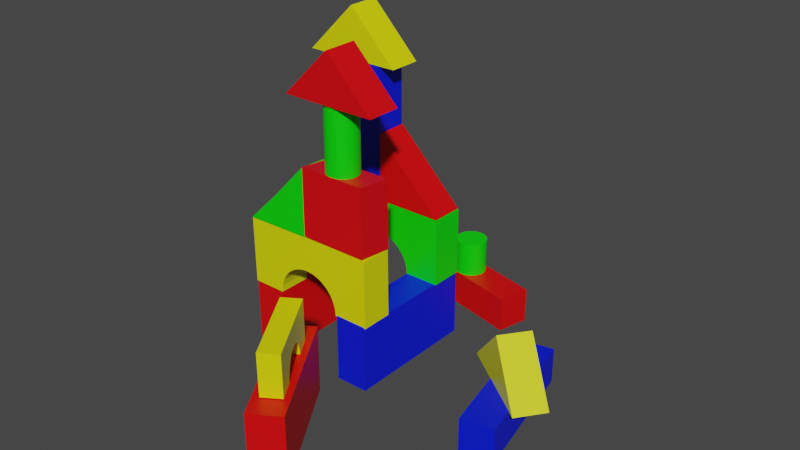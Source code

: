 # Source: klosser.blend  (saved by Blender 3.6.11; exported with 4.5.12 LTS)
import bpy
from mathutils import Matrix  # noqa: F401  (used for matrix-valued properties, if any)

bpy.ops.wm.read_factory_settings(use_empty=True)
scene = bpy.context.scene
scene.name = 'Scene'

# ---- collections
col_collection = bpy.data.collections.new('Collection'); scene.collection.children.link(col_collection)

# ---- materials (node trees are filled in below, after node groups)
mat_material_003 = bpy.data.materials.new('Material.003')
mat_material_003.use_transparent_shadow = False
mat_material_001 = bpy.data.materials.new('Material.001')
mat_material_001.use_transparent_shadow = False
mat_material_002 = bpy.data.materials.new('Material.002')
mat_material_002.use_transparent_shadow = False
mat_material_004 = bpy.data.materials.new('Material.004')
mat_material_004.use_transparent_shadow = False
mat_material_006 = bpy.data.materials.new('Material.006')
mat_material_006.use_transparent_shadow = False
mat_material_005 = bpy.data.materials.new('Material.005')
mat_material_005.use_transparent_shadow = False
mat_material_008 = bpy.data.materials.new('Material.008')
mat_material_008.use_transparent_shadow = False
mat_material_009 = bpy.data.materials.new('Material.009')
mat_material_009.use_transparent_shadow = False
mat_material_007 = bpy.data.materials.new('Material.007')
mat_material_007.use_transparent_shadow = False
mat_material_011 = bpy.data.materials.new('Material.011')
mat_material_011.use_transparent_shadow = False
mat_material_010 = bpy.data.materials.new('Material.010')
mat_material_010.use_transparent_shadow = False

# ---- material node trees
mat_material_003.use_nodes = True; mat_material_003.node_tree.nodes.clear()
_N = mat_material_003.node_tree.nodes; _L = mat_material_003.node_tree.links
n0 = _N.new('ShaderNodeBsdfPrincipled'); n0.name = 'Principled BSDF'; n0.location = (10, 300)
n0.distribution = 'GGX'
n0.subsurface_method = 'RANDOM_WALK_SKIN'
n0.inputs[0].default_value = (0.0006064, 0.7991, 0.0, 1.0)
n0.inputs[3].default_value = 1.45
n0.inputs[27].default_value = (0.0, 0.0, 0.0, 1.0)
n0.inputs[28].default_value = 1.0
n1 = _N.new('ShaderNodeOutputMaterial'); n1.name = 'Material Output'; n1.location = (300, 300)
_L.new(n0.outputs[0], n1.inputs[0])
n1.is_active_output = True
mat_material_001.use_nodes = True; mat_material_001.node_tree.nodes.clear()
_N = mat_material_001.node_tree.nodes; _L = mat_material_001.node_tree.links
n0 = _N.new('ShaderNodeBsdfPrincipled'); n0.name = 'Principled BSDF'; n0.location = (10, 300)
n0.distribution = 'GGX'
n0.subsurface_method = 'RANDOM_WALK_SKIN'
n0.inputs[0].default_value = (0.7991, 0.0, 0.0009106, 1.0)
n0.inputs[3].default_value = 1.45
n0.inputs[27].default_value = (0.0, 0.0, 0.0, 1.0)
n0.inputs[28].default_value = 1.0
n1 = _N.new('ShaderNodeOutputMaterial'); n1.name = 'Material Output'; n1.location = (300, 300)
_L.new(n0.outputs[0], n1.inputs[0])
n1.is_active_output = True
mat_material_002.use_nodes = True; mat_material_002.node_tree.nodes.clear()
_N = mat_material_002.node_tree.nodes; _L = mat_material_002.node_tree.links
n0 = _N.new('ShaderNodeBsdfPrincipled'); n0.name = 'Principled BSDF'; n0.location = (10, 300)
n0.distribution = 'GGX'
n0.subsurface_method = 'RANDOM_WALK_SKIN'
n0.inputs[0].default_value = (0.0, 0.009721, 0.7991, 1.0)
n0.inputs[3].default_value = 1.45
n0.inputs[27].default_value = (0.0, 0.0, 0.0, 1.0)
n0.inputs[28].default_value = 1.0
n1 = _N.new('ShaderNodeOutputMaterial'); n1.name = 'Material Output'; n1.location = (300, 300)
_L.new(n0.outputs[0], n1.inputs[0])
n1.is_active_output = True
mat_material_004.use_nodes = True; mat_material_004.node_tree.nodes.clear()
_N = mat_material_004.node_tree.nodes; _L = mat_material_004.node_tree.links
n0 = _N.new('ShaderNodeBsdfPrincipled'); n0.name = 'Principled BSDF'; n0.location = (10, 300)
n0.distribution = 'GGX'
n0.subsurface_method = 'RANDOM_WALK_SKIN'
n0.inputs[0].default_value = (0.7913, 0.7991, 0.0, 1.0)
n0.inputs[3].default_value = 1.45
n0.inputs[27].default_value = (0.0, 0.0, 0.0, 1.0)
n0.inputs[28].default_value = 1.0
n1 = _N.new('ShaderNodeOutputMaterial'); n1.name = 'Material Output'; n1.location = (300, 300)
_L.new(n0.outputs[0], n1.inputs[0])
n1.is_active_output = True
mat_material_006.use_nodes = True; mat_material_006.node_tree.nodes.clear()
_N = mat_material_006.node_tree.nodes; _L = mat_material_006.node_tree.links
n0 = _N.new('ShaderNodeBsdfPrincipled'); n0.name = 'Principled BSDF'; n0.location = (10, 300)
n0.distribution = 'GGX'
n0.subsurface_method = 'RANDOM_WALK_SKIN'
n0.inputs[0].default_value = (0.7991, 0.0, 0.0009106, 1.0)
n0.inputs[3].default_value = 1.45
n0.inputs[27].default_value = (0.0, 0.0, 0.0, 1.0)
n0.inputs[28].default_value = 1.0
n1 = _N.new('ShaderNodeOutputMaterial'); n1.name = 'Material Output'; n1.location = (300, 300)
_L.new(n0.outputs[0], n1.inputs[0])
n1.is_active_output = True
mat_material_005.use_nodes = True; mat_material_005.node_tree.nodes.clear()
_N = mat_material_005.node_tree.nodes; _L = mat_material_005.node_tree.links
n0 = _N.new('ShaderNodeBsdfPrincipled'); n0.name = 'Principled BSDF'; n0.location = (10, 300)
n0.distribution = 'GGX'
n0.subsurface_method = 'RANDOM_WALK_SKIN'
n0.inputs[0].default_value = (0.0, 0.009721, 0.7991, 1.0)
n0.inputs[3].default_value = 1.45
n0.inputs[27].default_value = (0.0, 0.0, 0.0, 1.0)
n0.inputs[28].default_value = 1.0
n1 = _N.new('ShaderNodeOutputMaterial'); n1.name = 'Material Output'; n1.location = (300, 300)
_L.new(n0.outputs[0], n1.inputs[0])
n1.is_active_output = True
mat_material_008.use_nodes = True; mat_material_008.node_tree.nodes.clear()
_N = mat_material_008.node_tree.nodes; _L = mat_material_008.node_tree.links
n0 = _N.new('ShaderNodeBsdfPrincipled'); n0.name = 'Principled BSDF'; n0.location = (10, 300)
n0.distribution = 'GGX'
n0.subsurface_method = 'RANDOM_WALK_SKIN'
n0.inputs[0].default_value = (0.7913, 0.7991, 0.0, 1.0)
n0.inputs[3].default_value = 1.45
n0.inputs[27].default_value = (0.0, 0.0, 0.0, 1.0)
n0.inputs[28].default_value = 1.0
n1 = _N.new('ShaderNodeOutputMaterial'); n1.name = 'Material Output'; n1.location = (300, 300)
_L.new(n0.outputs[0], n1.inputs[0])
n1.is_active_output = True
mat_material_009.use_nodes = True; mat_material_009.node_tree.nodes.clear()
_N = mat_material_009.node_tree.nodes; _L = mat_material_009.node_tree.links
n0 = _N.new('ShaderNodeBsdfPrincipled'); n0.name = 'Principled BSDF'; n0.location = (10, 300)
n0.distribution = 'GGX'
n0.subsurface_method = 'RANDOM_WALK_SKIN'
n0.inputs[0].default_value = (0.0006064, 0.7991, 0.0, 1.0)
n0.inputs[3].default_value = 1.45
n0.inputs[27].default_value = (0.0, 0.0, 0.0, 1.0)
n0.inputs[28].default_value = 1.0
n1 = _N.new('ShaderNodeOutputMaterial'); n1.name = 'Material Output'; n1.location = (300, 300)
_L.new(n0.outputs[0], n1.inputs[0])
n1.is_active_output = True
mat_material_007.use_nodes = True; mat_material_007.node_tree.nodes.clear()
_N = mat_material_007.node_tree.nodes; _L = mat_material_007.node_tree.links
n0 = _N.new('ShaderNodeBsdfPrincipled'); n0.name = 'Principled BSDF'; n0.location = (10, 300)
n0.distribution = 'GGX'
n0.subsurface_method = 'RANDOM_WALK_SKIN'
n0.inputs[0].default_value = (0.7991, 0.0, 0.003677, 1.0)
n0.inputs[3].default_value = 1.45
n0.inputs[27].default_value = (0.0, 0.0, 0.0, 1.0)
n0.inputs[28].default_value = 1.0
n1 = _N.new('ShaderNodeOutputMaterial'); n1.name = 'Material Output'; n1.location = (300, 300)
_L.new(n0.outputs[0], n1.inputs[0])
n1.is_active_output = True
mat_material_011.use_nodes = True; mat_material_011.node_tree.nodes.clear()
_N = mat_material_011.node_tree.nodes; _L = mat_material_011.node_tree.links
n0 = _N.new('ShaderNodeBsdfPrincipled'); n0.name = 'Principled BSDF'; n0.location = (10, 300)
n0.distribution = 'GGX'
n0.subsurface_method = 'RANDOM_WALK_SKIN'
n0.inputs[0].default_value = (0.7991, 0.0, 0.003677, 1.0)
n0.inputs[3].default_value = 1.45
n0.inputs[27].default_value = (0.0, 0.0, 0.0, 1.0)
n0.inputs[28].default_value = 1.0
n1 = _N.new('ShaderNodeOutputMaterial'); n1.name = 'Material Output'; n1.location = (300, 300)
_L.new(n0.outputs[0], n1.inputs[0])
n1.is_active_output = True
mat_material_010.use_nodes = True; mat_material_010.node_tree.nodes.clear()
_N = mat_material_010.node_tree.nodes; _L = mat_material_010.node_tree.links
n0 = _N.new('ShaderNodeBsdfPrincipled'); n0.name = 'Principled BSDF'; n0.location = (10, 300)
n0.distribution = 'GGX'
n0.subsurface_method = 'RANDOM_WALK_SKIN'
n0.inputs[0].default_value = (0.0006064, 0.7991, 0.0, 1.0)
n0.inputs[3].default_value = 1.45
n0.inputs[27].default_value = (0.0, 0.0, 0.0, 1.0)
n0.inputs[28].default_value = 1.0
n1 = _N.new('ShaderNodeOutputMaterial'); n1.name = 'Material Output'; n1.location = (300, 300)
_L.new(n0.outputs[0], n1.inputs[0])
n1.is_active_output = True

# ---- world
world_world = bpy.data.worlds.new('World'); scene.world = world_world
world_world.use_nodes = True; world_world.node_tree.nodes.clear()
_N = world_world.node_tree.nodes; _L = world_world.node_tree.links
n0 = _N.new('ShaderNodeOutputWorld'); n0.name = 'World Output'; n0.location = (300, 300)
n1 = _N.new('ShaderNodeBackground'); n1.name = 'Background'; n1.location = (10, 300)
n1.inputs[0].default_value = (0.05088, 0.05088, 0.05088, 1.0)
_L.new(n1.outputs[0], n0.inputs[0])
n0.is_active_output = True
world_world.color = (0.05088, 0.05088, 0.05088)
world_world.use_sun_shadow = False
world_world.sun_shadow_jitter_overblur = 0.0

# ---- meshes
me_cube_001 = bpy.data.meshes.new('Cube.001')
me_cube_001.from_pydata([(-2.048, -1.0, -1.0), (-2.048, -0.9962, -0.00648), (-2.048, 1.0, -1.0), (-2.048, 1.004, -0.00648), (2.0, -1.0, -1.0), (2.0, -0.9962, -0.00648), (2.0, 1.0, -1.0), (2.0, 1.004, -0.00648), (-1.042, -0.9962, -0.00648), (0.9557, -0.9962, -0.00648), (0.9557, -1.0, -1.0), (-1.042, -1.0, -1.0), (-0.04311, 0.01231, -1.0), (0.152, -0.006902, -1.0), (0.5125, -0.1562, -1.0), (0.664, -0.2806, -1.0), (0.3396, -0.06381, -1.0), (-1.024, -0.7926, -1.0), (-1.043, -0.9877, -1.0), (-0.8746, -0.4321, -1.0), (-0.5987, -0.1562, -1.0), (-0.7502, -0.2806, -1.0), (-0.967, -0.605, -1.0), (-0.2382, -0.006902, -1.0), (0.8808, -0.605, -1.0), (0.9569, -0.9877, -1.0), (0.9377, -0.7926, -1.0), (0.7884, -0.4321, -1.0), (-0.4258, -0.06381, -1.0), (-0.7502, -0.2767, -0.00648), (-0.5987, -0.1524, -0.00648), (-0.4258, -0.05997, -0.00648), (-0.04311, 0.01615, -0.00648), (-0.2382, -0.003065, -0.00648), (-1.043, -0.9839, -0.00648), (-1.024, -0.7888, -0.00648), (-0.967, -0.6012, -0.00648), (-0.8746, -0.4283, -0.00648), (0.152, -0.003065, -0.00648), (0.5125, -0.1524, -0.00648), (0.7884, -0.4283, -0.00648), (0.664, -0.2767, -0.00648), (0.9377, -0.7888, -0.00648), (0.9569, -0.9839, -0.00648), (0.8808, -0.6012, -0.00648), (0.3396, -0.05997, -0.00648)], [], [(0, 1, 3, 2), (2, 3, 7, 6), (6, 7, 5, 4), (1, 0, 11, 8), (4, 5, 9, 10), (18, 11, 0, 2, 6, 4, 10, 25, 26, 24, 27, 15, 14, 16, 13, 12, 23, 28, 20, 21, 19, 22, 17), (43, 9, 5, 7, 3, 1, 8, 34, 35, 36, 37, 29, 30, 31, 33, 32, 38, 45, 39, 41, 40, 44, 42), (32, 12, 13, 38), (38, 13, 16, 45), (45, 16, 14, 39), (39, 14, 15, 41), (15, 27, 40, 41), (27, 24, 44, 40), (24, 26, 42, 44), (26, 25, 43, 42), (9, 43, 25, 10), (8, 11, 18, 34), (34, 18, 17, 35), (35, 17, 22, 36), (36, 22, 19, 37), (37, 19, 21, 29), (29, 21, 20, 30), (30, 20, 28, 31), (31, 28, 23, 33), (33, 23, 12, 32)])
_uv = me_cube_001.uv_layers.new(name='UVMap')
_uv.uv.foreach_set('vector', [0.375, 0.0, 0.625, 0.0, 0.625, 0.25, 0.375, 0.25, 0.375, 0.25, 0.625, 0.25, 0.625, 0.5, 0.375, 0.5, 0.375, 0.5, 0.625, 0.5, 0.625, 0.75, 0.375, 0.75, 0.625, 1.0, 0.375, 1.0, 0.375, 0.9379, 0.625, 0.9379, 0.375, 0.75, 0.625, 0.75, 0.625, 0.8145, 0.375, 0.8145, 0.1871, 0.7485, 0.1871, 0.75, 0.125, 0.75, 0.125, 0.5, 0.375, 0.5, 0.375, 0.75, 0.3105, 0.75, 0.3106, 0.7485, 0.3094, 0.7241, 0.3059, 0.7006, 0.3002, 0.679, 0.2925, 0.6601, 0.2831, 0.6445, 0.2724, 0.633, 0.2609, 0.6259, 0.2488, 0.6235, 0.2368, 0.6259, 0.2252, 0.633, 0.2145, 0.6445, 0.2051, 0.6601, 0.1975, 0.679, 0.1918, 0.7006, 0.1882, 0.7241, 0.6894, 0.7485, 0.6895, 0.75, 0.625, 0.75, 0.625, 0.5, 0.875, 0.5, 0.875, 0.75, 0.8129, 0.75, 0.8129, 0.7485, 0.8118, 0.7241, 0.8082, 0.7006, 0.8025, 0.679, 0.7949, 0.6601, 0.7855, 0.6445, 0.7748, 0.633, 0.7632, 0.6259, 0.7512, 0.6235, 0.7391, 0.6259, 0.7276, 0.633, 0.7169, 0.6445, 0.7075, 0.6601, 0.6998, 0.679, 0.6941, 0.7006, 0.6906, 0.7241, 1.0, 0.8722, 1.0, 0.7597, 0.9688, 0.7597, 0.9688, 0.8722, 0.9688, 0.8722, 0.9688, 0.7597, 0.9375, 0.7597, 0.9375, 0.8722, 0.9375, 0.8722, 0.9375, 0.7597, 0.9062, 0.7597, 0.9062, 0.8722, 0.9062, 0.8722, 0.9062, 0.7597, 0.875, 0.7597, 0.875, 0.8722, 0.875, 0.7597, 0.8438, 0.7597, 0.8438, 0.8722, 0.875, 0.8722, 0.8438, 0.7597, 0.8125, 0.7597, 0.8125, 0.8722, 0.8438, 0.8722, 0.8125, 0.7597, 0.7812, 0.7597, 0.7812, 0.8722, 0.8125, 0.8722, 0.7812, 0.7597, 0.75, 0.7597, 0.75, 0.8722, 0.7812, 0.8722, 0.748, 0.8722, 0.75, 0.8722, 0.75, 0.7597, 0.748, 0.7597, 0.252, 0.8722, 0.252, 0.7597, 0.25, 0.7597, 0.25, 0.8722, 0.25, 0.8722, 0.25, 0.7597, 0.2188, 0.7597, 0.2188, 0.8722, 0.2188, 0.8722, 0.2188, 0.7597, 0.1875, 0.7597, 0.1875, 0.8722, 0.1875, 0.8722, 0.1875, 0.7597, 0.1562, 0.7597, 0.1562, 0.8722, 0.1562, 0.8722, 0.1562, 0.7597, 0.125, 0.7597, 0.125, 0.8722, 0.125, 0.8722, 0.125, 0.7597, 0.09375, 0.7597, 0.09375, 0.8722, 0.09375, 0.8722, 0.09375, 0.7597, 0.0625, 0.7597, 0.0625, 0.8722, 0.0625, 0.8722, 0.0625, 0.7597, 0.03125, 0.7597, 0.03125, 0.8722, 0.03125, 0.8722, 0.03125, 0.7597, 0.0, 0.7597, 0.0, 0.8722])
me_cube_001.materials.append(mat_material_003)
me_cube_001.update()
me_cube_002 = bpy.data.meshes.new('Cube.002')
me_cube_002.from_pydata([(-0.6049, -3.055, -1.0), (-0.6049, -3.055, 1.0), (-0.6049, 0.8824, -1.0), (-0.6049, 0.8824, 1.0), (0.3647, -3.055, -1.0), (0.3647, -3.055, 1.0), (0.3647, 0.8824, -1.0), (0.3647, 0.8824, 1.0)], [], [(0, 1, 3, 2), (2, 3, 7, 6), (6, 7, 5, 4), (4, 5, 1, 0), (2, 6, 4, 0), (7, 3, 1, 5)])
_uv = me_cube_002.uv_layers.new(name='UVMap')
_uv.uv.foreach_set('vector', [0.375, 0.0, 0.625, 0.0, 0.625, 0.25, 0.375, 0.25, 0.375, 0.25, 0.625, 0.25, 0.625, 0.5, 0.375, 0.5, 0.375, 0.5, 0.625, 0.5, 0.625, 0.75, 0.375, 0.75, 0.375, 0.75, 0.625, 0.75, 0.625, 1.0, 0.375, 1.0, 0.125, 0.5, 0.375, 0.5, 0.375, 0.75, 0.125, 0.75, 0.625, 0.5, 0.875, 0.5, 0.875, 0.75, 0.625, 0.75])
me_cube_002.materials.append(mat_material_001)
me_cube_002.update()
me_cube_003 = bpy.data.meshes.new('Cube.003')
me_cube_003.from_pydata([(-0.6049, -3.032, -1.0), (-0.6049, -3.032, 1.0), (-0.6049, 0.9295, -1.0), (-0.6049, 0.9295, 1.0), (0.3647, -3.032, -1.0), (0.3647, -3.032, 1.0), (0.3647, 0.9295, -1.0), (0.3647, 0.9295, 1.0)], [], [(0, 1, 3, 2), (2, 3, 7, 6), (6, 7, 5, 4), (4, 5, 1, 0), (2, 6, 4, 0), (7, 3, 1, 5)])
_uv = me_cube_003.uv_layers.new(name='UVMap')
_uv.uv.foreach_set('vector', [0.375, 0.0, 0.625, 0.0, 0.625, 0.25, 0.375, 0.25, 0.375, 0.25, 0.625, 0.25, 0.625, 0.5, 0.375, 0.5, 0.375, 0.5, 0.625, 0.5, 0.625, 0.75, 0.375, 0.75, 0.375, 0.75, 0.625, 0.75, 0.625, 1.0, 0.375, 1.0, 0.125, 0.5, 0.375, 0.5, 0.375, 0.75, 0.125, 0.75, 0.625, 0.5, 0.875, 0.5, 0.875, 0.75, 0.625, 0.75])
me_cube_003.materials.append(mat_material_002)
me_cube_003.update()
me_cube_004 = bpy.data.meshes.new('Cube.004')
me_cube_004.from_pydata([(-2.048, -1.003, -1.494), (-2.048, -1.0, -0.55), (-2.048, 0.9965, -1.494), (-2.048, 1.0, -0.55), (2.0, -1.003, -1.494), (2.0, -1.0, -0.55), (2.0, 0.9965, -1.494), (2.0, 1.0, -0.55), (-1.042, -1.0, -0.55), (0.9557, -1.0, -0.55), (0.9557, -1.003, -1.494), (-1.042, -1.003, -1.494), (-0.04311, 0.008823, -1.494), (0.152, -0.01039, -1.494), (0.5125, -0.1597, -1.494), (0.664, -0.2841, -1.494), (0.3396, -0.0673, -1.494), (-1.024, -0.7961, -1.494), (-1.043, -0.9912, -1.494), (-0.8746, -0.4356, -1.494), (-0.5987, -0.1597, -1.494), (-0.7502, -0.2841, -1.494), (-0.967, -0.6085, -1.494), (-0.2382, -0.01039, -1.494), (0.8808, -0.6085, -1.494), (0.9569, -0.9912, -1.494), (0.9377, -0.7961, -1.494), (0.7884, -0.4356, -1.494), (-0.4258, -0.0673, -1.494), (-0.7502, -0.2806, -0.55), (-0.5987, -0.1562, -0.55), (-0.4258, -0.06381, -0.55), (-0.04311, 0.01231, -0.55), (-0.2382, -0.006902, -0.55), (-1.043, -0.9877, -0.55), (-1.024, -0.7926, -0.55), (-0.967, -0.605, -0.55), (-0.8746, -0.4321, -0.55), (0.152, -0.006902, -0.55), (0.5125, -0.1562, -0.55), (0.7884, -0.4321, -0.55), (0.664, -0.2806, -0.55), (0.9377, -0.7926, -0.55), (0.9569, -0.9877, -0.55), (0.8808, -0.605, -0.55), (0.3396, -0.06381, -0.55)], [], [(0, 1, 3, 2), (2, 3, 7, 6), (6, 7, 5, 4), (1, 0, 11, 8), (4, 5, 9, 10), (18, 11, 0, 2, 6, 4, 10, 25, 26, 24, 27, 15, 14, 16, 13, 12, 23, 28, 20, 21, 19, 22, 17), (43, 9, 5, 7, 3, 1, 8, 34, 35, 36, 37, 29, 30, 31, 33, 32, 38, 45, 39, 41, 40, 44, 42), (32, 12, 13, 38), (38, 13, 16, 45), (45, 16, 14, 39), (39, 14, 15, 41), (15, 27, 40, 41), (27, 24, 44, 40), (24, 26, 42, 44), (26, 25, 43, 42), (9, 43, 25, 10), (8, 11, 18, 34), (34, 18, 17, 35), (35, 17, 22, 36), (36, 22, 19, 37), (37, 19, 21, 29), (29, 21, 20, 30), (30, 20, 28, 31), (31, 28, 23, 33), (33, 23, 12, 32)])
_uv = me_cube_004.uv_layers.new(name='UVMap')
_uv.uv.foreach_set('vector', [0.375, 0.0, 0.625, 0.0, 0.625, 0.25, 0.375, 0.25, 0.375, 0.25, 0.625, 0.25, 0.625, 0.5, 0.375, 0.5, 0.375, 0.5, 0.625, 0.5, 0.625, 0.75, 0.375, 0.75, 0.625, 1.0, 0.375, 1.0, 0.375, 0.9379, 0.625, 0.9379, 0.375, 0.75, 0.625, 0.75, 0.625, 0.8145, 0.375, 0.8145, 0.1871, 0.7485, 0.1871, 0.75, 0.125, 0.75, 0.125, 0.5, 0.375, 0.5, 0.375, 0.75, 0.3105, 0.75, 0.3106, 0.7485, 0.3094, 0.7241, 0.3059, 0.7006, 0.3002, 0.679, 0.2925, 0.6601, 0.2831, 0.6445, 0.2724, 0.633, 0.2609, 0.6259, 0.2488, 0.6235, 0.2368, 0.6259, 0.2252, 0.633, 0.2145, 0.6445, 0.2051, 0.6601, 0.1975, 0.679, 0.1918, 0.7006, 0.1882, 0.7241, 0.6894, 0.7485, 0.6895, 0.75, 0.625, 0.75, 0.625, 0.5, 0.875, 0.5, 0.875, 0.75, 0.8129, 0.75, 0.8129, 0.7485, 0.8118, 0.7241, 0.8082, 0.7006, 0.8025, 0.679, 0.7949, 0.6601, 0.7855, 0.6445, 0.7748, 0.633, 0.7632, 0.6259, 0.7512, 0.6235, 0.7391, 0.6259, 0.7276, 0.633, 0.7169, 0.6445, 0.7075, 0.6601, 0.6998, 0.679, 0.6941, 0.7006, 0.6906, 0.7241, 1.0, 0.8722, 1.0, 0.7597, 0.9688, 0.7597, 0.9688, 0.8722, 0.9688, 0.8722, 0.9688, 0.7597, 0.9375, 0.7597, 0.9375, 0.8722, 0.9375, 0.8722, 0.9375, 0.7597, 0.9062, 0.7597, 0.9062, 0.8722, 0.9062, 0.8722, 0.9062, 0.7597, 0.875, 0.7597, 0.875, 0.8722, 0.875, 0.7597, 0.8438, 0.7597, 0.8438, 0.8722, 0.875, 0.8722, 0.8438, 0.7597, 0.8125, 0.7597, 0.8125, 0.8722, 0.8438, 0.8722, 0.8125, 0.7597, 0.7812, 0.7597, 0.7812, 0.8722, 0.8125, 0.8722, 0.7812, 0.7597, 0.75, 0.7597, 0.75, 0.8722, 0.7812, 0.8722, 0.748, 0.8722, 0.75, 0.8722, 0.75, 0.7597, 0.748, 0.7597, 0.252, 0.8722, 0.252, 0.7597, 0.25, 0.7597, 0.25, 0.8722, 0.25, 0.8722, 0.25, 0.7597, 0.2188, 0.7597, 0.2188, 0.8722, 0.2188, 0.8722, 0.2188, 0.7597, 0.1875, 0.7597, 0.1875, 0.8722, 0.1875, 0.8722, 0.1875, 0.7597, 0.1562, 0.7597, 0.1562, 0.8722, 0.1562, 0.8722, 0.1562, 0.7597, 0.125, 0.7597, 0.125, 0.8722, 0.125, 0.8722, 0.125, 0.7597, 0.09375, 0.7597, 0.09375, 0.8722, 0.09375, 0.8722, 0.09375, 0.7597, 0.0625, 0.7597, 0.0625, 0.8722, 0.0625, 0.8722, 0.0625, 0.7597, 0.03125, 0.7597, 0.03125, 0.8722, 0.03125, 0.8722, 0.03125, 0.7597, 0.0, 0.7597, 0.0, 0.8722])
me_cube_004.materials.append(mat_material_004)
me_cube_004.update()
me_cube_005 = bpy.data.meshes.new('Cube.005')
me_cube_005.from_pydata([(-1.0, -0.7276, -1.0), (-1.0, -0.7276, 1.0), (-1.0, 0.2475, -1.0), (-1.0, 0.2475, 1.0), (1.0, -0.7276, -1.0), (0.01231, -0.7276, -0.0112), (1.0, 0.2475, -1.0), (0.01231, 0.2475, -0.0112)], [], [(0, 1, 3, 2), (2, 3, 7, 6), (6, 7, 5, 4), (4, 5, 1, 0), (2, 6, 4, 0), (7, 3, 1, 5)])
_uv = me_cube_005.uv_layers.new(name='UVMap')
_uv.uv.foreach_set('vector', [0.375, 0.0, 0.625, 0.0, 0.625, 0.25, 0.375, 0.25, 0.375, 0.25, 0.625, 0.25, 0.625, 0.5, 0.375, 0.5, 0.375, 0.5, 0.625, 0.5, 0.625, 0.75, 0.375, 0.75, 0.375, 0.75, 0.625, 0.75, 0.625, 1.0, 0.375, 1.0, 0.125, 0.5, 0.375, 0.5, 0.375, 0.75, 0.125, 0.75, 0.625, 0.5, 0.875, 0.5, 0.875, 0.75, 0.625, 0.75])
me_cube_005.materials.append(mat_material_006)
me_cube_005.update()
me_cube_006 = bpy.data.meshes.new('Cube.006')
me_cube_006.from_pydata([(-1.0, -0.1325, -1.0), (-1.0, -0.1325, 2.905), (-1.0, 0.8354, -1.0), (-1.0, 0.8354, 2.905), (1.0, -0.1325, -1.0), (1.0, -0.1325, 2.905), (1.0, 0.8354, -1.0), (1.0, 0.8354, 2.905)], [], [(0, 1, 3, 2), (2, 3, 7, 6), (6, 7, 5, 4), (4, 5, 1, 0), (2, 6, 4, 0), (7, 3, 1, 5)])
_uv = me_cube_006.uv_layers.new(name='UVMap')
_uv.uv.foreach_set('vector', [0.375, 0.0, 0.625, 0.0, 0.625, 0.25, 0.375, 0.25, 0.375, 0.25, 0.625, 0.25, 0.625, 0.5, 0.375, 0.5, 0.375, 0.5, 0.625, 0.5, 0.625, 0.75, 0.375, 0.75, 0.375, 0.75, 0.625, 0.75, 0.625, 1.0, 0.375, 1.0, 0.125, 0.5, 0.375, 0.5, 0.375, 0.75, 0.125, 0.75, 0.625, 0.5, 0.875, 0.5, 0.875, 0.75, 0.625, 0.75])
me_cube_006.materials.append(mat_material_005)
me_cube_006.update()
me_cube_007 = bpy.data.meshes.new('Cube.007')
me_cube_007.from_pydata([(-1.0, -0.07469, -1.0), (0.0112, -0.07469, 0.01231), (-1.0, 0.5789, -1.0), (0.0112, 0.5789, 0.01231), (1.0, -0.07469, -1.0), (0.03583, -0.07469, -0.0112), (1.0, 0.5789, -1.0), (0.01231, 0.5789, 0.01231)], [], [(0, 1, 3, 2), (2, 3, 7, 6), (6, 7, 5, 4), (4, 5, 1, 0), (2, 6, 4, 0), (7, 3, 1, 5)])
_uv = me_cube_007.uv_layers.new(name='UVMap')
_uv.uv.foreach_set('vector', [0.375, 0.0, 0.625, 0.0, 0.625, 0.25, 0.375, 0.25, 0.375, 0.25, 0.625, 0.25, 0.625, 0.5, 0.375, 0.5, 0.375, 0.5, 0.625, 0.5, 0.625, 0.75, 0.375, 0.75, 0.375, 0.75, 0.625, 0.75, 0.625, 1.0, 0.375, 1.0, 0.125, 0.5, 0.375, 0.5, 0.375, 0.75, 0.125, 0.75, 0.625, 0.5, 0.875, 0.5, 0.875, 0.75, 0.625, 0.75])
me_cube_007.materials.append(mat_material_008)
me_cube_007.update()
me_cube_008 = bpy.data.meshes.new('Cube.008')
me_cube_008.from_pydata([(-1.005, -0.6776, -1.0), (-1.005, -0.6776, 1.0), (-1.0, 0.2475, -1.0), (-0.9453, 0.2461, 1.022), (0.9945, -0.7235, -1.0), (0.007061, -0.7008, -0.0112), (1.0, 0.2475, -1.0), (0.01231, 0.2475, -0.0112)], [], [(0, 1, 3, 2), (2, 3, 7, 6), (6, 7, 5, 4), (4, 5, 1, 0), (2, 6, 4, 0), (7, 3, 1, 5)])
_uv = me_cube_008.uv_layers.new(name='UVMap')
_uv.uv.foreach_set('vector', [0.375, 0.0, 0.625, 0.0, 0.625, 0.25, 0.375, 0.25, 0.375, 0.25, 0.625, 0.25, 0.625, 0.5, 0.375, 0.5, 0.375, 0.5, 0.625, 0.5, 0.625, 0.75, 0.375, 0.75, 0.375, 0.75, 0.625, 0.75, 0.625, 1.0, 0.375, 1.0, 0.125, 0.5, 0.375, 0.5, 0.375, 0.75, 0.125, 0.75, 0.625, 0.5, 0.875, 0.5, 0.875, 0.75, 0.625, 0.75])
me_cube_008.materials.append(mat_material_009)
me_cube_008.update()
me_cube_009 = bpy.data.meshes.new('Cube.009')
me_cube_009.from_pydata([(-1.085, 0.3545, -0.9718), (-1.085, 0.3545, 1.032), (-1.0, 1.301, -1.028), (-1.0, 1.301, 0.9757), (0.9153, 0.3545, -0.9718), (0.9153, 0.3545, 1.032), (1.0, 1.301, -1.028), (1.0, 1.301, 0.9757)], [], [(0, 1, 3, 2), (2, 3, 7, 6), (6, 7, 5, 4), (4, 5, 1, 0), (2, 6, 4, 0), (7, 3, 1, 5)])
_uv = me_cube_009.uv_layers.new(name='UVMap')
_uv.uv.foreach_set('vector', [0.375, 0.0, 0.625, 0.0, 0.625, 0.25, 0.375, 0.25, 0.375, 0.25, 0.625, 0.25, 0.625, 0.5, 0.375, 0.5, 0.375, 0.5, 0.625, 0.5, 0.625, 0.75, 0.375, 0.75, 0.375, 0.75, 0.625, 0.75, 0.625, 1.0, 0.375, 1.0, 0.125, 0.5, 0.375, 0.5, 0.375, 0.75, 0.125, 0.75, 0.625, 0.5, 0.875, 0.5, 0.875, 0.75, 0.625, 0.75])
me_cube_009.materials.append(mat_material_007)
me_cube_009.update()
me_cube_010 = bpy.data.meshes.new('Cube.010')
me_cube_010.from_pydata([(-1.0, 0.1569, -1.0), (0.0112, 0.1569, 0.01231), (-1.0, 0.876, -1.0), (0.0112, 0.876, 0.01231), (1.0, 0.1569, -1.0), (0.03583, 0.1569, -0.0112), (1.0, 0.876, -1.0), (0.01231, 0.876, 0.01231)], [], [(0, 1, 3, 2), (2, 3, 7, 6), (6, 7, 5, 4), (4, 5, 1, 0), (2, 6, 4, 0), (7, 3, 1, 5)])
_uv = me_cube_010.uv_layers.new(name='UVMap')
_uv.uv.foreach_set('vector', [0.375, 0.0, 0.625, 0.0, 0.625, 0.25, 0.375, 0.25, 0.375, 0.25, 0.625, 0.25, 0.625, 0.5, 0.375, 0.5, 0.375, 0.5, 0.625, 0.5, 0.625, 0.75, 0.375, 0.75, 0.375, 0.75, 0.625, 0.75, 0.625, 1.0, 0.375, 1.0, 0.125, 0.5, 0.375, 0.5, 0.375, 0.75, 0.125, 0.75, 0.625, 0.5, 0.875, 0.5, 0.875, 0.75, 0.625, 0.75])
me_cube_010.materials.append(mat_material_011)
me_cube_010.update()
me_cylinder_001 = bpy.data.meshes.new('Cylinder.001')
me_cylinder_001.from_pydata([(0.0, 1.0, -0.7939), (0.0, 1.0, 3.347), (0.1951, 0.9808, -0.7939), (0.1951, 0.9808, 3.347), (0.3827, 0.9239, -0.7939), (0.3827, 0.9239, 3.347), (0.5556, 0.8315, -0.7939), (0.5556, 0.8315, 3.347), (0.7071, 0.7071, -0.7939), (0.7071, 0.7071, 3.347), (0.8315, 0.5556, -0.7939), (0.8315, 0.5556, 3.347), (0.9239, 0.3827, -0.7939), (0.9239, 0.3827, 3.347), (0.9808, 0.1951, -0.7939), (0.9808, 0.1951, 3.347), (1.0, 0.0, -0.7939), (1.0, 0.0, 3.347), (0.9808, -0.1951, -0.7939), (0.9808, -0.1951, 3.347), (0.9239, -0.3827, -0.7939), (0.9239, -0.3827, 3.347), (0.8315, -0.5556, -0.7939), (0.8315, -0.5556, 3.347), (0.7071, -0.7071, -0.7939), (0.7071, -0.7071, 3.347), (0.5556, -0.8315, -0.7939), (0.5556, -0.8315, 3.347), (0.3827, -0.9239, -0.7939), (0.3827, -0.9239, 3.347), (0.1951, -0.9808, -0.7939), (0.1951, -0.9808, 3.347), (0.0, -1.0, -0.7939), (0.0, -1.0, 3.347), (-0.1951, -0.9808, -0.7939), (-0.1951, -0.9808, 3.347), (-0.3827, -0.9239, -0.7939), (-0.3827, -0.9239, 3.347), (-0.5556, -0.8315, -0.7939), (-0.5556, -0.8315, 3.347), (-0.7071, -0.7071, -0.7939), (-0.7071, -0.7071, 3.347), (-0.8315, -0.5556, -0.7939), (-0.8315, -0.5556, 3.347), (-0.9239, -0.3827, -0.7939), (-0.9239, -0.3827, 3.347), (-0.9808, -0.1951, -0.7939), (-0.9808, -0.1951, 3.347), (-1.0, 0.0, -0.7939), (-1.0, 0.0, 3.347), (-0.9808, 0.1951, -0.7939), (-0.9808, 0.1951, 3.347), (-0.9239, 0.3827, -0.7939), (-0.9239, 0.3827, 3.347), (-0.8315, 0.5556, -0.7939), (-0.8315, 0.5556, 3.347), (-0.7071, 0.7071, -0.7939), (-0.7071, 0.7071, 3.347), (-0.5556, 0.8315, -0.7939), (-0.5556, 0.8315, 3.347), (-0.3827, 0.9239, -0.7939), (-0.3827, 0.9239, 3.347), (-0.1951, 0.9808, -0.7939), (-0.1951, 0.9808, 3.347)], [], [(0, 1, 3, 2), (2, 3, 5, 4), (4, 5, 7, 6), (6, 7, 9, 8), (8, 9, 11, 10), (10, 11, 13, 12), (12, 13, 15, 14), (14, 15, 17, 16), (16, 17, 19, 18), (18, 19, 21, 20), (20, 21, 23, 22), (22, 23, 25, 24), (24, 25, 27, 26), (26, 27, 29, 28), (28, 29, 31, 30), (30, 31, 33, 32), (32, 33, 35, 34), (34, 35, 37, 36), (36, 37, 39, 38), (38, 39, 41, 40), (40, 41, 43, 42), (42, 43, 45, 44), (44, 45, 47, 46), (46, 47, 49, 48), (48, 49, 51, 50), (50, 51, 53, 52), (52, 53, 55, 54), (54, 55, 57, 56), (56, 57, 59, 58), (58, 59, 61, 60), (3, 1, 63, 61, 59, 57, 55, 53, 51, 49, 47, 45, 43, 41, 39, 37, 35, 33, 31, 29, 27, 25, 23, 21, 19, 17, 15, 13, 11, 9, 7, 5), (60, 61, 63, 62), (62, 63, 1, 0), (0, 2, 4, 6, 8, 10, 12, 14, 16, 18, 20, 22, 24, 26, 28, 30, 32, 34, 36, 38, 40, 42, 44, 46, 48, 50, 52, 54, 56, 58, 60, 62)])
_uv = me_cylinder_001.uv_layers.new(name='UVMap')
_uv.uv.foreach_set('vector', [1.0, 0.5, 1.0, 1.0, 0.9688, 1.0, 0.9688, 0.5, 0.9688, 0.5, 0.9688, 1.0, 0.9375, 1.0, 0.9375, 0.5, 0.9375, 0.5, 0.9375, 1.0, 0.9062, 1.0, 0.9062, 0.5, 0.9062, 0.5, 0.9062, 1.0, 0.875, 1.0, 0.875, 0.5, 0.875, 0.5, 0.875, 1.0, 0.8438, 1.0, 0.8438, 0.5, 0.8438, 0.5, 0.8438, 1.0, 0.8125, 1.0, 0.8125, 0.5, 0.8125, 0.5, 0.8125, 1.0, 0.7812, 1.0, 0.7812, 0.5, 0.7812, 0.5, 0.7812, 1.0, 0.75, 1.0, 0.75, 0.5, 0.75, 0.5, 0.75, 1.0, 0.7188, 1.0, 0.7188, 0.5, 0.7188, 0.5, 0.7188, 1.0, 0.6875, 1.0, 0.6875, 0.5, 0.6875, 0.5, 0.6875, 1.0, 0.6562, 1.0, 0.6562, 0.5, 0.6562, 0.5, 0.6562, 1.0, 0.625, 1.0, 0.625, 0.5, 0.625, 0.5, 0.625, 1.0, 0.5938, 1.0, 0.5938, 0.5, 0.5938, 0.5, 0.5938, 1.0, 0.5625, 1.0, 0.5625, 0.5, 0.5625, 0.5, 0.5625, 1.0, 0.5312, 1.0, 0.5312, 0.5, 0.5312, 0.5, 0.5312, 1.0, 0.5, 1.0, 0.5, 0.5, 0.5, 0.5, 0.5, 1.0, 0.4688, 1.0, 0.4688, 0.5, 0.4688, 0.5, 0.4688, 1.0, 0.4375, 1.0, 0.4375, 0.5, 0.4375, 0.5, 0.4375, 1.0, 0.4062, 1.0, 0.4062, 0.5, 0.4062, 0.5, 0.4062, 1.0, 0.375, 1.0, 0.375, 0.5, 0.375, 0.5, 0.375, 1.0, 0.3438, 1.0, 0.3438, 0.5, 0.3438, 0.5, 0.3438, 1.0, 0.3125, 1.0, 0.3125, 0.5, 0.3125, 0.5, 0.3125, 1.0, 0.2812, 1.0, 0.2812, 0.5, 0.2812, 0.5, 0.2812, 1.0, 0.25, 1.0, 0.25, 0.5, 0.25, 0.5, 0.25, 1.0, 0.2188, 1.0, 0.2188, 0.5, 0.2188, 0.5, 0.2188, 1.0, 0.1875, 1.0, 0.1875, 0.5, 0.1875, 0.5, 0.1875, 1.0, 0.1562, 1.0, 0.1562, 0.5, 0.1562, 0.5, 0.1562, 1.0, 0.125, 1.0, 0.125, 0.5, 0.125, 0.5, 0.125, 1.0, 0.09375, 1.0, 0.09375, 0.5, 0.09375, 0.5, 0.09375, 1.0, 0.0625, 1.0, 0.0625, 0.5, 0.2968, 0.4854, 0.25, 0.49, 0.2032, 0.4854, 0.1582, 0.4717, 0.1167, 0.4496, 0.08029, 0.4197, 0.05045, 0.3833, 0.02827, 0.3418, 0.01461, 0.2968, 0.01, 0.25, 0.01461, 0.2032, 0.02827, 0.1582, 0.05045, 0.1167, 0.08029, 0.08029, 0.1167, 0.05045, 0.1582, 0.02827, 0.2032, 0.01461, 0.25, 0.01, 0.2968, 0.01461, 0.3418, 0.02827, 0.3833, 0.05045, 0.4197, 0.08029, 0.4496, 0.1167, 0.4717, 0.1582, 0.4854, 0.2032, 0.49, 0.25, 0.4854, 0.2968, 0.4717, 0.3418, 0.4496, 0.3833, 0.4197, 0.4197, 0.3833, 0.4496, 0.3418, 0.4717, 0.0625, 0.5, 0.0625, 1.0, 0.03125, 1.0, 0.03125, 0.5, 0.03125, 0.5, 0.03125, 1.0, 0.0, 1.0, 0.0, 0.5, 0.75, 0.49, 0.7968, 0.4854, 0.8418, 0.4717, 0.8833, 0.4496, 0.9197, 0.4197, 0.9496, 0.3833, 0.9717, 0.3418, 0.9854, 0.2968, 0.99, 0.25, 0.9854, 0.2032, 0.9717, 0.1582, 0.9496, 0.1167, 0.9197, 0.08029, 0.8833, 0.05045, 0.8418, 0.02827, 0.7968, 0.01461, 0.75, 0.01, 0.7032, 0.01461, 0.6582, 0.02827, 0.6167, 0.05045, 0.5803, 0.08029, 0.5504, 0.1167, 0.5283, 0.1582, 0.5146, 0.2032, 0.51, 0.25, 0.5146, 0.2968, 0.5283, 0.3418, 0.5504, 0.3833, 0.5803, 0.4197, 0.6167, 0.4496, 0.6582, 0.4717, 0.7032, 0.4854])
me_cylinder_001.materials.append(mat_material_010)
me_cylinder_001.update()
me_cube_011 = bpy.data.meshes.new('Cube.011')
me_cube_011.from_pydata([(-0.6049, -3.032, -1.0), (-0.6049, -3.032, 0.03583), (-0.6049, 0.9295, -1.0), (-0.6049, 0.9295, 0.03583), (0.3647, -3.032, -1.0), (0.3647, -3.032, 0.03583), (0.3647, 0.9295, -1.0), (0.3647, 0.9295, 0.03583)], [], [(0, 1, 3, 2), (2, 3, 7, 6), (6, 7, 5, 4), (4, 5, 1, 0), (2, 6, 4, 0), (7, 3, 1, 5)])
_uv = me_cube_011.uv_layers.new(name='UVMap')
_uv.uv.foreach_set('vector', [0.375, 0.0, 0.625, 0.0, 0.625, 0.25, 0.375, 0.25, 0.375, 0.25, 0.625, 0.25, 0.625, 0.5, 0.375, 0.5, 0.375, 0.5, 0.625, 0.5, 0.625, 0.75, 0.375, 0.75, 0.375, 0.75, 0.625, 0.75, 0.625, 1.0, 0.375, 1.0, 0.125, 0.5, 0.375, 0.5, 0.375, 0.75, 0.125, 0.75, 0.625, 0.5, 0.875, 0.5, 0.875, 0.75, 0.625, 0.75])
me_cube_011.materials.append(mat_material_002)
me_cube_011.update()
me_cube_012 = bpy.data.meshes.new('Cube.012')
me_cube_012.from_pydata([(-1.0, -0.07469, -1.0), (0.0112, -0.07469, 0.01231), (-1.0, 0.5789, -1.0), (0.0112, 0.5789, 0.01231), (1.0, -0.07469, -1.0), (0.03583, -0.07469, -0.0112), (1.0, 0.5789, -1.0), (0.01231, 0.5789, 0.01231)], [], [(0, 1, 3, 2), (2, 3, 7, 6), (6, 7, 5, 4), (4, 5, 1, 0), (2, 6, 4, 0), (7, 3, 1, 5)])
_uv = me_cube_012.uv_layers.new(name='UVMap')
_uv.uv.foreach_set('vector', [0.375, 0.0, 0.625, 0.0, 0.625, 0.25, 0.375, 0.25, 0.375, 0.25, 0.625, 0.25, 0.625, 0.5, 0.375, 0.5, 0.375, 0.5, 0.625, 0.5, 0.625, 0.75, 0.375, 0.75, 0.375, 0.75, 0.625, 0.75, 0.625, 1.0, 0.375, 1.0, 0.125, 0.5, 0.375, 0.5, 0.375, 0.75, 0.125, 0.75, 0.625, 0.5, 0.875, 0.5, 0.875, 0.75, 0.625, 0.75])
me_cube_012.materials.append(mat_material_008)
me_cube_012.update()
me_cube_013 = bpy.data.meshes.new('Cube.013')
me_cube_013.from_pydata([(-0.6049, -3.055, -1.0), (-0.6049, -3.055, 0.0417), (-0.6049, 0.8824, -1.0), (-0.6049, 0.8824, 0.0417), (0.3647, -3.055, -1.0), (0.3647, -3.055, 0.0417), (0.3647, 0.8824, -1.0), (0.3647, 0.8824, 0.0417)], [], [(0, 1, 3, 2), (2, 3, 7, 6), (6, 7, 5, 4), (4, 5, 1, 0), (2, 6, 4, 0), (7, 3, 1, 5)])
_uv = me_cube_013.uv_layers.new(name='UVMap')
_uv.uv.foreach_set('vector', [0.375, 0.0, 0.625, 0.0, 0.625, 0.25, 0.375, 0.25, 0.375, 0.25, 0.625, 0.25, 0.625, 0.5, 0.375, 0.5, 0.375, 0.5, 0.625, 0.5, 0.625, 0.75, 0.375, 0.75, 0.375, 0.75, 0.625, 0.75, 0.625, 1.0, 0.375, 1.0, 0.125, 0.5, 0.375, 0.5, 0.375, 0.75, 0.125, 0.75, 0.625, 0.5, 0.875, 0.5, 0.875, 0.75, 0.625, 0.75])
me_cube_013.materials.append(mat_material_001)
me_cube_013.update()
me_cylinder_002 = bpy.data.meshes.new('Cylinder.002')
me_cylinder_002.from_pydata([(0.0, 1.0, -0.7939), (0.0, 1.0, 1.441), (0.1951, 0.9808, -0.7939), (0.1951, 0.9808, 1.441), (0.3827, 0.9239, -0.7939), (0.3827, 0.9239, 1.441), (0.5556, 0.8315, -0.7939), (0.5556, 0.8315, 1.441), (0.7071, 0.7071, -0.7939), (0.7071, 0.7071, 1.441), (0.8315, 0.5556, -0.7939), (0.8315, 0.5556, 1.441), (0.9239, 0.3827, -0.7939), (0.9239, 0.3827, 1.441), (0.9808, 0.1951, -0.7939), (0.9808, 0.1951, 1.441), (1.0, 0.0, -0.7939), (1.0, 0.0, 1.441), (0.9808, -0.1951, -0.7939), (0.9808, -0.1951, 1.441), (0.9239, -0.3827, -0.7939), (0.9239, -0.3827, 1.441), (0.8315, -0.5556, -0.7939), (0.8315, -0.5556, 1.441), (0.7071, -0.7071, -0.7939), (0.7071, -0.7071, 1.441), (0.5556, -0.8315, -0.7939), (0.5556, -0.8315, 1.441), (0.3827, -0.9239, -0.7939), (0.3827, -0.9239, 1.441), (0.1951, -0.9808, -0.7939), (0.1951, -0.9808, 1.441), (0.0, -1.0, -0.7939), (0.0, -1.0, 1.441), (-0.1951, -0.9808, -0.7939), (-0.1951, -0.9808, 1.441), (-0.3827, -0.9239, -0.7939), (-0.3827, -0.9239, 1.441), (-0.5556, -0.8315, -0.7939), (-0.5556, -0.8315, 1.441), (-0.7071, -0.7071, -0.7939), (-0.7071, -0.7071, 1.441), (-0.8315, -0.5556, -0.7939), (-0.8315, -0.5556, 1.441), (-0.9239, -0.3827, -0.7939), (-0.9239, -0.3827, 1.441), (-0.9808, -0.1951, -0.7939), (-0.9808, -0.1951, 1.441), (-1.0, 0.0, -0.7939), (-1.0, 0.0, 1.441), (-0.9808, 0.1951, -0.7939), (-0.9808, 0.1951, 1.441), (-0.9239, 0.3827, -0.7939), (-0.9239, 0.3827, 1.441), (-0.8315, 0.5556, -0.7939), (-0.8315, 0.5556, 1.441), (-0.7071, 0.7071, -0.7939), (-0.7071, 0.7071, 1.441), (-0.5556, 0.8315, -0.7939), (-0.5556, 0.8315, 1.441), (-0.3827, 0.9239, -0.7939), (-0.3827, 0.9239, 1.441), (-0.1951, 0.9808, -0.7939), (-0.1951, 0.9808, 1.441)], [], [(0, 1, 3, 2), (2, 3, 5, 4), (4, 5, 7, 6), (6, 7, 9, 8), (8, 9, 11, 10), (10, 11, 13, 12), (12, 13, 15, 14), (14, 15, 17, 16), (16, 17, 19, 18), (18, 19, 21, 20), (20, 21, 23, 22), (22, 23, 25, 24), (24, 25, 27, 26), (26, 27, 29, 28), (28, 29, 31, 30), (30, 31, 33, 32), (32, 33, 35, 34), (34, 35, 37, 36), (36, 37, 39, 38), (38, 39, 41, 40), (40, 41, 43, 42), (42, 43, 45, 44), (44, 45, 47, 46), (46, 47, 49, 48), (48, 49, 51, 50), (50, 51, 53, 52), (52, 53, 55, 54), (54, 55, 57, 56), (56, 57, 59, 58), (58, 59, 61, 60), (3, 1, 63, 61, 59, 57, 55, 53, 51, 49, 47, 45, 43, 41, 39, 37, 35, 33, 31, 29, 27, 25, 23, 21, 19, 17, 15, 13, 11, 9, 7, 5), (60, 61, 63, 62), (62, 63, 1, 0), (0, 2, 4, 6, 8, 10, 12, 14, 16, 18, 20, 22, 24, 26, 28, 30, 32, 34, 36, 38, 40, 42, 44, 46, 48, 50, 52, 54, 56, 58, 60, 62)])
_uv = me_cylinder_002.uv_layers.new(name='UVMap')
_uv.uv.foreach_set('vector', [1.0, 0.5, 1.0, 1.0, 0.9688, 1.0, 0.9688, 0.5, 0.9688, 0.5, 0.9688, 1.0, 0.9375, 1.0, 0.9375, 0.5, 0.9375, 0.5, 0.9375, 1.0, 0.9062, 1.0, 0.9062, 0.5, 0.9062, 0.5, 0.9062, 1.0, 0.875, 1.0, 0.875, 0.5, 0.875, 0.5, 0.875, 1.0, 0.8438, 1.0, 0.8438, 0.5, 0.8438, 0.5, 0.8438, 1.0, 0.8125, 1.0, 0.8125, 0.5, 0.8125, 0.5, 0.8125, 1.0, 0.7812, 1.0, 0.7812, 0.5, 0.7812, 0.5, 0.7812, 1.0, 0.75, 1.0, 0.75, 0.5, 0.75, 0.5, 0.75, 1.0, 0.7188, 1.0, 0.7188, 0.5, 0.7188, 0.5, 0.7188, 1.0, 0.6875, 1.0, 0.6875, 0.5, 0.6875, 0.5, 0.6875, 1.0, 0.6562, 1.0, 0.6562, 0.5, 0.6562, 0.5, 0.6562, 1.0, 0.625, 1.0, 0.625, 0.5, 0.625, 0.5, 0.625, 1.0, 0.5938, 1.0, 0.5938, 0.5, 0.5938, 0.5, 0.5938, 1.0, 0.5625, 1.0, 0.5625, 0.5, 0.5625, 0.5, 0.5625, 1.0, 0.5312, 1.0, 0.5312, 0.5, 0.5312, 0.5, 0.5312, 1.0, 0.5, 1.0, 0.5, 0.5, 0.5, 0.5, 0.5, 1.0, 0.4688, 1.0, 0.4688, 0.5, 0.4688, 0.5, 0.4688, 1.0, 0.4375, 1.0, 0.4375, 0.5, 0.4375, 0.5, 0.4375, 1.0, 0.4062, 1.0, 0.4062, 0.5, 0.4062, 0.5, 0.4062, 1.0, 0.375, 1.0, 0.375, 0.5, 0.375, 0.5, 0.375, 1.0, 0.3438, 1.0, 0.3438, 0.5, 0.3438, 0.5, 0.3438, 1.0, 0.3125, 1.0, 0.3125, 0.5, 0.3125, 0.5, 0.3125, 1.0, 0.2812, 1.0, 0.2812, 0.5, 0.2812, 0.5, 0.2812, 1.0, 0.25, 1.0, 0.25, 0.5, 0.25, 0.5, 0.25, 1.0, 0.2188, 1.0, 0.2188, 0.5, 0.2188, 0.5, 0.2188, 1.0, 0.1875, 1.0, 0.1875, 0.5, 0.1875, 0.5, 0.1875, 1.0, 0.1562, 1.0, 0.1562, 0.5, 0.1562, 0.5, 0.1562, 1.0, 0.125, 1.0, 0.125, 0.5, 0.125, 0.5, 0.125, 1.0, 0.09375, 1.0, 0.09375, 0.5, 0.09375, 0.5, 0.09375, 1.0, 0.0625, 1.0, 0.0625, 0.5, 0.2968, 0.4854, 0.25, 0.49, 0.2032, 0.4854, 0.1582, 0.4717, 0.1167, 0.4496, 0.08029, 0.4197, 0.05045, 0.3833, 0.02827, 0.3418, 0.01461, 0.2968, 0.01, 0.25, 0.01461, 0.2032, 0.02827, 0.1582, 0.05045, 0.1167, 0.08029, 0.08029, 0.1167, 0.05045, 0.1582, 0.02827, 0.2032, 0.01461, 0.25, 0.01, 0.2968, 0.01461, 0.3418, 0.02827, 0.3833, 0.05045, 0.4197, 0.08029, 0.4496, 0.1167, 0.4717, 0.1582, 0.4854, 0.2032, 0.49, 0.25, 0.4854, 0.2968, 0.4717, 0.3418, 0.4496, 0.3833, 0.4197, 0.4197, 0.3833, 0.4496, 0.3418, 0.4717, 0.0625, 0.5, 0.0625, 1.0, 0.03125, 1.0, 0.03125, 0.5, 0.03125, 0.5, 0.03125, 1.0, 0.0, 1.0, 0.0, 0.5, 0.75, 0.49, 0.7968, 0.4854, 0.8418, 0.4717, 0.8833, 0.4496, 0.9197, 0.4197, 0.9496, 0.3833, 0.9717, 0.3418, 0.9854, 0.2968, 0.99, 0.25, 0.9854, 0.2032, 0.9717, 0.1582, 0.9496, 0.1167, 0.9197, 0.08029, 0.8833, 0.05045, 0.8418, 0.02827, 0.7968, 0.01461, 0.75, 0.01, 0.7032, 0.01461, 0.6582, 0.02827, 0.6167, 0.05045, 0.5803, 0.08029, 0.5504, 0.1167, 0.5283, 0.1582, 0.5146, 0.2032, 0.51, 0.25, 0.5146, 0.2968, 0.5283, 0.3418, 0.5504, 0.3833, 0.5803, 0.4197, 0.6167, 0.4496, 0.6582, 0.4717, 0.7032, 0.4854])
me_cylinder_002.materials.append(mat_material_010)
me_cylinder_002.update()
me_cube_014 = bpy.data.meshes.new('Cube.014')
me_cube_014.from_pydata([(-2.048, -1.003, -1.494), (-2.048, -1.0, -0.55), (-2.048, 0.9965, -1.494), (-2.048, 1.0, -0.55), (2.0, -1.003, -1.494), (2.0, -1.0, -0.55), (2.0, 0.9965, -1.494), (2.0, 1.0, -0.55), (-1.042, -1.0, -0.55), (0.9557, -1.0, -0.55), (0.9557, -1.003, -1.494), (-1.042, -1.003, -1.494), (-0.04311, 0.008823, -1.494), (0.152, -0.01039, -1.494), (0.5125, -0.1597, -1.494), (0.664, -0.2841, -1.494), (0.3396, -0.0673, -1.494), (-1.024, -0.7961, -1.494), (-1.043, -0.9912, -1.494), (-0.8746, -0.4356, -1.494), (-0.5987, -0.1597, -1.494), (-0.7502, -0.2841, -1.494), (-0.967, -0.6085, -1.494), (-0.2382, -0.01039, -1.494), (0.8808, -0.6085, -1.494), (0.9569, -0.9912, -1.494), (0.9377, -0.7961, -1.494), (0.7884, -0.4356, -1.494), (-0.4258, -0.0673, -1.494), (-0.7502, -0.2806, -0.55), (-0.5987, -0.1562, -0.55), (-0.4258, -0.06381, -0.55), (-0.04311, 0.01231, -0.55), (-0.2382, -0.006902, -0.55), (-1.043, -0.9877, -0.55), (-1.024, -0.7926, -0.55), (-0.967, -0.605, -0.55), (-0.8746, -0.4321, -0.55), (0.152, -0.006902, -0.55), (0.5125, -0.1562, -0.55), (0.7884, -0.4321, -0.55), (0.664, -0.2806, -0.55), (0.9377, -0.7926, -0.55), (0.9569, -0.9877, -0.55), (0.8808, -0.605, -0.55), (0.3396, -0.06381, -0.55)], [], [(0, 1, 3, 2), (2, 3, 7, 6), (6, 7, 5, 4), (1, 0, 11, 8), (4, 5, 9, 10), (18, 11, 0, 2, 6, 4, 10, 25, 26, 24, 27, 15, 14, 16, 13, 12, 23, 28, 20, 21, 19, 22, 17), (43, 9, 5, 7, 3, 1, 8, 34, 35, 36, 37, 29, 30, 31, 33, 32, 38, 45, 39, 41, 40, 44, 42), (32, 12, 13, 38), (38, 13, 16, 45), (45, 16, 14, 39), (39, 14, 15, 41), (15, 27, 40, 41), (27, 24, 44, 40), (24, 26, 42, 44), (26, 25, 43, 42), (9, 43, 25, 10), (8, 11, 18, 34), (34, 18, 17, 35), (35, 17, 22, 36), (36, 22, 19, 37), (37, 19, 21, 29), (29, 21, 20, 30), (30, 20, 28, 31), (31, 28, 23, 33), (33, 23, 12, 32)])
_uv = me_cube_014.uv_layers.new(name='UVMap')
_uv.uv.foreach_set('vector', [0.375, 0.0, 0.625, 0.0, 0.625, 0.25, 0.375, 0.25, 0.375, 0.25, 0.625, 0.25, 0.625, 0.5, 0.375, 0.5, 0.375, 0.5, 0.625, 0.5, 0.625, 0.75, 0.375, 0.75, 0.625, 1.0, 0.375, 1.0, 0.375, 0.9379, 0.625, 0.9379, 0.375, 0.75, 0.625, 0.75, 0.625, 0.8145, 0.375, 0.8145, 0.1871, 0.7485, 0.1871, 0.75, 0.125, 0.75, 0.125, 0.5, 0.375, 0.5, 0.375, 0.75, 0.3105, 0.75, 0.3106, 0.7485, 0.3094, 0.7241, 0.3059, 0.7006, 0.3002, 0.679, 0.2925, 0.6601, 0.2831, 0.6445, 0.2724, 0.633, 0.2609, 0.6259, 0.2488, 0.6235, 0.2368, 0.6259, 0.2252, 0.633, 0.2145, 0.6445, 0.2051, 0.6601, 0.1975, 0.679, 0.1918, 0.7006, 0.1882, 0.7241, 0.6894, 0.7485, 0.6895, 0.75, 0.625, 0.75, 0.625, 0.5, 0.875, 0.5, 0.875, 0.75, 0.8129, 0.75, 0.8129, 0.7485, 0.8118, 0.7241, 0.8082, 0.7006, 0.8025, 0.679, 0.7949, 0.6601, 0.7855, 0.6445, 0.7748, 0.633, 0.7632, 0.6259, 0.7512, 0.6235, 0.7391, 0.6259, 0.7276, 0.633, 0.7169, 0.6445, 0.7075, 0.6601, 0.6998, 0.679, 0.6941, 0.7006, 0.6906, 0.7241, 1.0, 0.8722, 1.0, 0.7597, 0.9688, 0.7597, 0.9688, 0.8722, 0.9688, 0.8722, 0.9688, 0.7597, 0.9375, 0.7597, 0.9375, 0.8722, 0.9375, 0.8722, 0.9375, 0.7597, 0.9062, 0.7597, 0.9062, 0.8722, 0.9062, 0.8722, 0.9062, 0.7597, 0.875, 0.7597, 0.875, 0.8722, 0.875, 0.7597, 0.8438, 0.7597, 0.8438, 0.8722, 0.875, 0.8722, 0.8438, 0.7597, 0.8125, 0.7597, 0.8125, 0.8722, 0.8438, 0.8722, 0.8125, 0.7597, 0.7812, 0.7597, 0.7812, 0.8722, 0.8125, 0.8722, 0.7812, 0.7597, 0.75, 0.7597, 0.75, 0.8722, 0.7812, 0.8722, 0.748, 0.8722, 0.75, 0.8722, 0.75, 0.7597, 0.748, 0.7597, 0.252, 0.8722, 0.252, 0.7597, 0.25, 0.7597, 0.25, 0.8722, 0.25, 0.8722, 0.25, 0.7597, 0.2188, 0.7597, 0.2188, 0.8722, 0.2188, 0.8722, 0.2188, 0.7597, 0.1875, 0.7597, 0.1875, 0.8722, 0.1875, 0.8722, 0.1875, 0.7597, 0.1562, 0.7597, 0.1562, 0.8722, 0.1562, 0.8722, 0.1562, 0.7597, 0.125, 0.7597, 0.125, 0.8722, 0.125, 0.8722, 0.125, 0.7597, 0.09375, 0.7597, 0.09375, 0.8722, 0.09375, 0.8722, 0.09375, 0.7597, 0.0625, 0.7597, 0.0625, 0.8722, 0.0625, 0.8722, 0.0625, 0.7597, 0.03125, 0.7597, 0.03125, 0.8722, 0.03125, 0.8722, 0.03125, 0.7597, 0.0, 0.7597, 0.0, 0.8722])
me_cube_014.materials.append(mat_material_004)
me_cube_014.update()
me_cube_015 = bpy.data.meshes.new('Cube.015')
me_cube_015.from_pydata([(-0.6049, -3.055, -1.0), (-0.6049, -3.055, 1.0), (-0.6049, 0.8824, -1.0), (-0.6049, 0.8824, 1.0), (0.3647, -3.055, -1.0), (0.3647, -3.055, 1.0), (0.3647, 0.8824, -1.0), (0.3647, 0.8824, 1.0)], [], [(0, 1, 3, 2), (2, 3, 7, 6), (6, 7, 5, 4), (4, 5, 1, 0), (2, 6, 4, 0), (7, 3, 1, 5)])
_uv = me_cube_015.uv_layers.new(name='UVMap')
_uv.uv.foreach_set('vector', [0.375, 0.0, 0.625, 0.0, 0.625, 0.25, 0.375, 0.25, 0.375, 0.25, 0.625, 0.25, 0.625, 0.5, 0.375, 0.5, 0.375, 0.5, 0.625, 0.5, 0.625, 0.75, 0.375, 0.75, 0.375, 0.75, 0.625, 0.75, 0.625, 1.0, 0.375, 1.0, 0.125, 0.5, 0.375, 0.5, 0.375, 0.75, 0.125, 0.75, 0.625, 0.5, 0.875, 0.5, 0.875, 0.75, 0.625, 0.75])
me_cube_015.materials.append(mat_material_001)
me_cube_015.update()

# ---- objects
ob_cube = bpy.data.objects.new('Cube', me_cube_001)
ob_cube_001 = bpy.data.objects.new('Cube.001', me_cube_002)
ob_cube_002 = bpy.data.objects.new('Cube.002', me_cube_003)
ob_cube_003 = bpy.data.objects.new('Cube.003', me_cube_004)
ob_cube_004 = bpy.data.objects.new('Cube.004', me_cube_005)
ob_cube_005 = bpy.data.objects.new('Cube.005', me_cube_006)
ob_cube_006 = bpy.data.objects.new('Cube.006', me_cube_007)
ob_cube_007 = bpy.data.objects.new('Cube.007', me_cube_008)
ob_cube_008 = bpy.data.objects.new('Cube.008', me_cube_009)
ob_cube_009 = bpy.data.objects.new('Cube.009', me_cube_010)
ob_cylinder = bpy.data.objects.new('Cylinder', me_cylinder_001)
ob_cube_010 = bpy.data.objects.new('Cube.010', me_cube_011)
ob_cube_011 = bpy.data.objects.new('Cube.011', me_cube_012)
ob_cube_012 = bpy.data.objects.new('Cube.012', me_cube_013)
ob_cylinder_001 = bpy.data.objects.new('Cylinder.001', me_cylinder_002)
ob_cube_013 = bpy.data.objects.new('Cube.013', me_cube_014)
ob_cube_014 = bpy.data.objects.new('Cube.014', me_cube_015)

# ---- transforms, parenting, visibility, modifiers, constraints
ob_cube.location = (0.07604, -2.624e-07, 3.042)
ob_cube.rotation_euler = (1.578, 2.22e-16, 2.236e-16)
ob_cube_001.location = (-1.373, 0.1362, 1.061)
ob_cube_002.location = (1.655, 0.09233, 1.052)
ob_cube_003.location = (0.04871, -3.493, 3.018)
ob_cube_003.rotation_euler = (1.578, 2.22e-16, 2.236e-16)
ob_cube_004.location = (1.061, 0.7368, 5.083)
ob_cube_005.location = (-0.9642, 0.1411, 5.08)
ob_cube_006.location = (-0.9407, 0.1411, 9.477)
ob_cube_006.scale = (1.474, 1.474, 1.474)
ob_cube_007.location = (-0.9683, -2.72, 5.054)
ob_cube_007.rotation_euler = (0.0, -0.0, -3.117)
ob_cube_008.location = (1.064, -3.303, 5.055)
ob_cube_009.location = (0.9809, -3.219, 9.396)
ob_cube_009.scale = (1.397, 1.397, 1.397)
ob_cylinder.location = (0.9909, -2.487, 6.443)
ob_cylinder.scale = (0.4621, 0.4621, 0.4621)
ob_cube_010.location = (5.474, -0.323, 1.066)
ob_cube_010.rotation_euler = (0.0, -0.0, 0.2094)
ob_cube_011.location = (5.383, -1.592, 2.557)
ob_cube_011.rotation_euler = (0.0, -0.0, -0.6376)
ob_cube_011.scale = (1.474, 1.474, 1.474)
ob_cube_012.location = (0.2054, 3.218, 1.024)
ob_cube_012.rotation_euler = (0.0, -0.0, 1.337)
ob_cylinder_001.location = (1.238, 2.837, 1.444)
ob_cylinder_001.rotation_euler = (0.0, -0.0, -0.181)
ob_cylinder_001.scale = (0.4621, 0.4621, 0.4621)
ob_cube_013.location = (1.144, -5.941, 2.669)
ob_cube_013.rotation_euler = (1.578, 2.22e-16, -1.001)
ob_cube_013.scale = (0.6279, 0.6279, 0.6279)
ob_cube_014.location = (1.16, -4.566, 1.022)
ob_cube_014.rotation_euler = (0.0, -0.0, 0.5651)

# ---- collection membership
col_collection.objects.link(ob_cube)
col_collection.objects.link(ob_cube_001)
col_collection.objects.link(ob_cube_002)
col_collection.objects.link(ob_cube_003)
col_collection.objects.link(ob_cube_004)
col_collection.objects.link(ob_cube_005)
col_collection.objects.link(ob_cube_006)
col_collection.objects.link(ob_cube_007)
col_collection.objects.link(ob_cube_008)
col_collection.objects.link(ob_cube_009)
col_collection.objects.link(ob_cylinder)
col_collection.objects.link(ob_cube_010)
col_collection.objects.link(ob_cube_011)
col_collection.objects.link(ob_cube_012)
col_collection.objects.link(ob_cylinder_001)
col_collection.objects.link(ob_cube_013)
col_collection.objects.link(ob_cube_014)

# ---- scene / render settings (as saved in the file)
scene.frame_start = 1; scene.frame_end = 250; scene.frame_set(1)
scene.render.engine = 'BLENDER_EEVEE_NEXT'
scene.cycles.sampling_pattern = 'TABULATED_SOBOL'
scene.view_settings.view_transform = 'Filmic'
bpy.context.view_layer.update()

# ---- added for rendering (the .blend has no active camera and no usable light): camera, sun
cam_auto = bpy.data.cameras.new('AutoCamera')
cam_auto.lens = 50.0
cam_auto.sensor_width = 36.0
cam_auto.clip_end = 1000.0
ob_auto_camera = bpy.data.objects.new('AutoCamera', cam_auto)
scene.collection.objects.link(ob_auto_camera)
ob_auto_camera.location = (18.5225, -21.2776, 17.7124)
ob_auto_camera.rotation_euler = (1.09748, -7.21219e-08, 0.694738)
scene.camera = ob_auto_camera
light_auto_sun = bpy.data.lights.new('AutoSun', 'SUN')
light_auto_sun.energy = 3.0
light_auto_sun.angle = 0.0523599
ob_auto_sun = bpy.data.objects.new('AutoSun', light_auto_sun)
scene.collection.objects.link(ob_auto_sun)
ob_auto_sun.rotation_euler = (0.872665, 0.174533, 0.523599)
bpy.context.view_layer.update()
